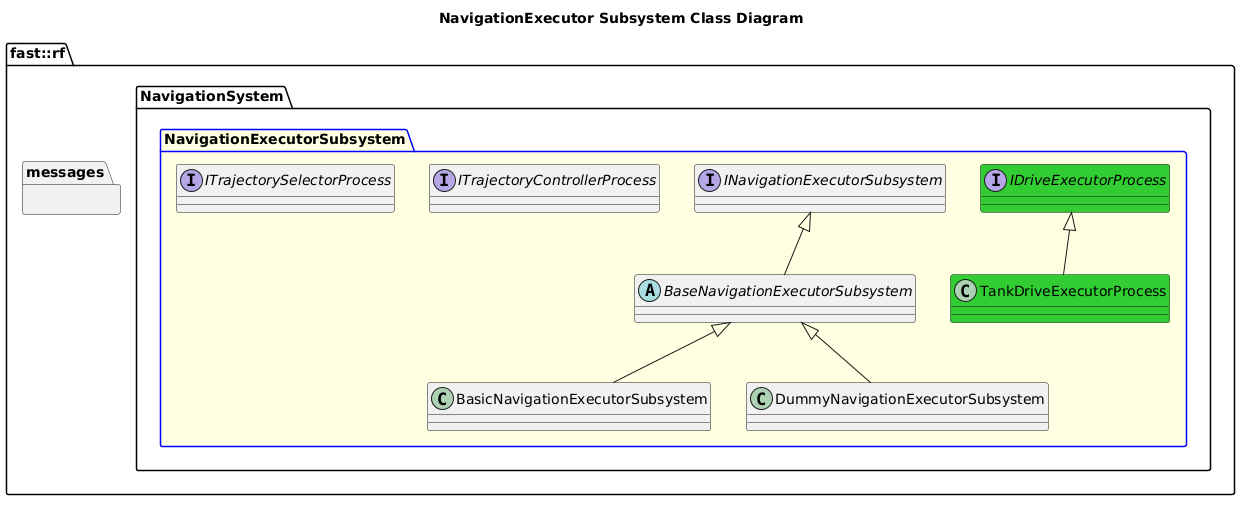

The diagram above was rendered by PlantUML. Its source (embedded in the PNG):
@startuml
title NavigationExecutor Subsystem Class Diagram
namespace fast::rf {
  namespace messages {
  }
  namespace NavigationSystem {
    package NavigationExecutorSubsystem #LightYellow;line:blue {
      interface INavigationExecutorSubsystem {

      }
      abstract BaseNavigationExecutorSubsystem {

      }
      BaseNavigationExecutorSubsystem -up-|> INavigationExecutorSubsystem
      class BasicNavigationExecutorSubsystem {
      }
      BasicNavigationExecutorSubsystem -up-|> BaseNavigationExecutorSubsystem
      class DummyNavigationExecutorSubsystem {
      }
      DummyNavigationExecutorSubsystem -up-|> BaseNavigationExecutorSubsystem
      interface IDriveExecutorProcess #LimeGreen
      class TankDriveExecutorProcess #LimeGreen
      TankDriveExecutorProcess -up-|> IDriveExecutorProcess
      interface ITrajectoryControllerProcess
      interface ITrajectorySelectorProcess
    }
  }
}
@enduml